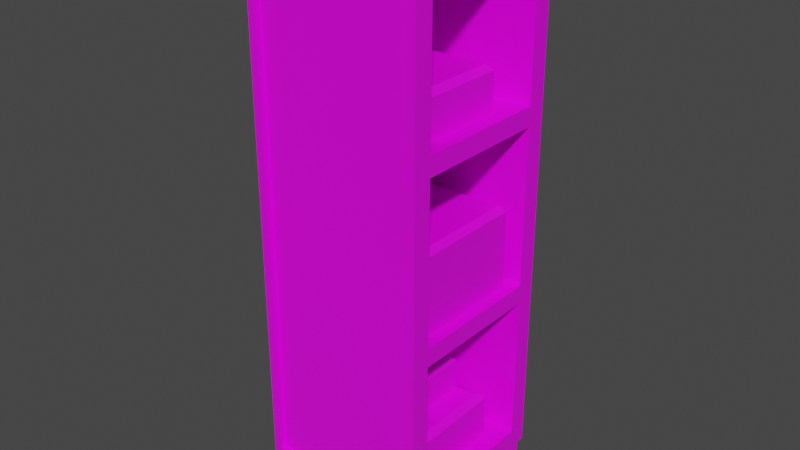 # Source: storageUnit.blend  (saved by Blender 2.90.8; exported with 4.5.12 LTS)
import bpy
from mathutils import Matrix  # noqa: F401  (used for matrix-valued properties, if any)

bpy.ops.wm.read_factory_settings(use_empty=True)
scene = bpy.context.scene
scene.name = 'Scene'

# ---- collections
col_collection = bpy.data.collections.new('Collection'); scene.collection.children.link(col_collection)

# ---- images (referenced by path relative to the original .blend; pixels are not part of the script)
import os
ASSET_DIR = os.environ.get("B2B_ASSET_DIR", "")  # directory of the original .blend (textures are referenced by path, not embedded)
HERE = os.path.dirname(os.path.abspath(__file__))  # packed textures are extracted next to this script under _unpacked/

def load_image(name, relpath, width, height, colorspace="sRGB"):
    """Load a texture the original file referenced (path relative to the .blend, or extracted next to this script)."""
    p = next((c for c in (os.path.join(HERE, relpath), os.path.join(ASSET_DIR, relpath)) if relpath and os.path.exists(c)), "")
    if p:
        img = bpy.data.images.load(p, check_existing=True)
        img.name = name
    else:  # same state as the original file: an image datablock whose file is absent (Cycles renders it pink)
        img = bpy.data.images.new(name, width, height)
        img.source = "FILE"
        img.filepath = "//" + (relpath or name)
    img.colorspace_settings.name = colorspace
    return img
img_coolpalette_png = load_image('CoolPalette.png', 'CoolPalette.png', 1024, 1024, 'sRGB')

# ---- materials (node trees are filled in below, after node groups)
mat_material_001 = bpy.data.materials.new('Material.001')
mat_material_001.alpha_threshold = 0.0
mat_material_001.use_transparent_shadow = False
mat_material_001.line_color = (0.0, 0.0, 0.0, 1.0)

# ---- material node trees
mat_material_001.use_nodes = True; mat_material_001.node_tree.nodes.clear()
_N = mat_material_001.node_tree.nodes; _L = mat_material_001.node_tree.links
n0 = _N.new('ShaderNodeOutputMaterial'); n0.name = 'Material Output'; n0.location = (300, 300)
n1 = _N.new('ShaderNodeBsdfPrincipled'); n1.name = 'Principled BSDF'; n1.location = (10, 300)
n1.distribution = 'GGX'
n1.subsurface_method = 'BURLEY'
n1.inputs[2].default_value = 0.4
n1.inputs[3].default_value = 1.45
n1.inputs[27].default_value = (0.0, 0.0, 0.0, 1.0)
n1.inputs[28].default_value = 1.0
n2 = _N.new('ShaderNodeTexImage'); n2.name = 'Image Texture'; n2.location = (-335, 198)
n2.image = img_coolpalette_png
n2.interpolation = 'Closest'
_L.new(n1.outputs[0], n0.inputs[0])
_L.new(n2.outputs[0], n1.inputs[0])
n0.is_active_output = True

# ---- world
world_world = bpy.data.worlds.new('World'); scene.world = world_world
world_world.use_nodes = True; world_world.node_tree.nodes.clear()
_N = world_world.node_tree.nodes; _L = world_world.node_tree.links
n0 = _N.new('ShaderNodeOutputWorld'); n0.name = 'World Output'; n0.location = (300, 300)
n1 = _N.new('ShaderNodeBackground'); n1.name = 'Background'; n1.location = (10, 300)
n1.inputs[0].default_value = (0.05088, 0.05088, 0.05088, 1.0)
_L.new(n1.outputs[0], n0.inputs[0])
n0.is_active_output = True
world_world.color = (0.05088, 0.05088, 0.05088)
world_world.use_sun_shadow = False
world_world.sun_shadow_jitter_overblur = 0.0

# ---- meshes
me_cube_001 = bpy.data.meshes.new('Cube.001')
me_cube_001.from_pydata([(0.9, 1.0, 0.498), (0.9, -1.0, 0.498), (-1.0, 0.9, 0.498), (-1.0, -0.9, 0.498), (0.9, 1.0, 4.436), (0.9, 1.0, 2.417), (-1.0, -0.9, 2.417), (-1.0, -0.9, 4.436), (0.9, -1.0, 4.436), (0.9, -1.0, 2.417), (-1.0, 0.9, 4.436), (-1.0, 0.9, 2.417), (1.0, 0.7813, 4.545), (1.0, 0.7813, 6.236), (1.0, -0.7813, 6.236), (1.0, -0.7813, 4.545), (1.0, 0.7813, 0.6167), (1.0, 0.7813, 2.308), (1.0, -0.7813, 2.308), (1.0, -0.7813, 0.6167), (1.0, 0.7813, 2.526), (1.0, 0.7813, 4.326), (1.0, -0.7813, 4.326), (1.0, -0.7813, 2.526), (-0.6956, 0.7813, 6.236), (-0.6956, 0.7813, 4.545), (-0.6956, -0.7813, 4.545), (-0.6956, -0.7813, 6.236), (-0.6956, 0.7813, 2.308), (-0.6956, 0.7813, 0.6167), (-0.6956, -0.7813, 0.6167), (-0.6956, -0.7813, 2.308), (-0.6956, 0.7813, 4.326), (-0.6956, 0.7813, 2.526), (-0.6956, -0.7813, 2.526), (-0.6956, -0.7813, 4.326), (0.8078, 0.807, -2.98e-08), (0.8078, 0.962, -2.98e-08), (0.9628, 0.807, -2.98e-08), (0.9628, 0.962, -2.98e-08), (-0.8078, 0.807, -2.98e-08), (-0.8078, 0.962, -2.98e-08), (-0.9628, 0.807, -2.98e-08), (-0.9628, 0.962, -2.98e-08), (0.8078, -0.807, -2.98e-08), (0.8078, -0.962, -2.98e-08), (0.9628, -0.807, -2.98e-08), (0.9628, -0.962, -2.98e-08), (-0.8078, -0.807, -2.98e-08), (-0.8078, -0.962, -2.98e-08), (-0.9628, -0.807, -2.98e-08), (-0.9628, -0.962, -2.98e-08), (0.8078, 0.962, 0.398), (0.8078, 0.8078, 0.398), (-0.8078, 0.8074, 0.398), (-0.8078, 0.807, 0.398), (-0.9628, 0.807, 0.398), (-0.8078, -0.807, 0.398), (-0.9628, -0.962, 0.398), (-0.9628, -0.807, 0.398), (-0.8078, 0.962, 0.398), (-0.9628, 0.962, 0.398), (0.9628, 0.962, 0.398), (0.9628, 0.807, 0.398), (0.9628, -0.962, 0.398), (0.8078, -0.962, 0.398), (0.9628, -0.807, 0.398), (0.8078, -0.807, 0.398), (0.8078, 0.807, 0.398), (-0.8078, -0.962, 0.398), (0.9, 1.0, 6.2), (0.9, 0.816, 6.384), (1.0, 0.8199, 6.275), (0.9, -0.816, 6.384), (0.9, -1.0, 6.2), (1.0, -0.8199, 6.275), (-1.0, 0.7038, 6.355), (-1.0, 0.9, 6.159), (-1.0, -0.9, 6.159), (-1.0, -0.7038, 6.355), (0.8682, -0.6495, 2.526), (0.8682, 0.6495, 2.526), (-0.5638, 0.6495, 2.526), (-0.5638, -0.6495, 2.526), (0.7723, -0.5536, 0.6167), (0.7723, 0.5536, 0.6167), (-0.4679, 0.5536, 0.6167), (-0.4679, -0.5536, 0.6167), (0.7749, -0.6056, 4.523), (0.7749, 0.4702, 4.523), (-0.4339, 0.4702, 4.523), (-0.4339, -0.6056, 4.523), (0.8682, 0.6495, 3.412), (0.8012, 0.5825, 3.479), (0.8012, -0.5825, 3.479), (0.8682, -0.6495, 3.412), (-0.4968, -0.5825, 3.479), (-0.5638, -0.6495, 3.412), (-0.5638, 0.6495, 3.412), (-0.4968, 0.5825, 3.479), (0.7053, -0.4866, 1.17), (0.7723, -0.5536, 1.103), (0.7723, 0.5536, 1.103), (0.7053, 0.4866, 1.17), (-0.4009, -0.4866, 1.17), (-0.4679, -0.5536, 1.103), (-0.4679, 0.5536, 1.103), (-0.4009, 0.4866, 1.17), (0.7749, 0.4702, 4.947), (0.7079, 0.4032, 5.014), (0.7079, -0.5386, 5.014), (0.7749, -0.6056, 4.947), (-0.3669, -0.5386, 5.014), (-0.4339, -0.6056, 4.947), (-0.4339, 0.4702, 4.947), (-0.3669, 0.4032, 5.014), (0.4777, -0.1822, 1.21), (0.4777, 0.3939, 1.21), (-0.2314, 0.3939, 1.21), (-0.2314, -0.1822, 1.21), (0.4777, 0.3939, 1.568), (0.4163, 0.3325, 1.63), (0.4163, -0.1209, 1.63), (0.4777, -0.1822, 1.568), (-0.17, -0.1209, 1.63), (-0.2314, -0.1822, 1.568), (-0.2314, 0.3939, 1.568), (-0.17, 0.3325, 1.63), (-0.9, 1.0, 0.498), (-0.9, -1.0, 0.498), (-0.9, 1.0, 2.417), (-0.9, -1.0, 2.417), (-0.9, -1.0, 4.436), (-0.9, 1.0, 4.436), (-0.9, -0.816, 6.384), (-0.9, -1.0, 6.2), (-0.9, 1.0, 6.2), (-0.9, 0.816, 6.384), (1.0, -1.0, 2.417), (1.0, -1.0, 0.398), (-1.0, -1.0, 0.398), (-1.0, -1.0, 2.417), (-1.0, -1.0, 4.436), (1.0, -1.0, 4.436), (1.0, -0.7453, 6.455), (1.0, -1.0, 6.2), (-1.0, -0.7453, 6.455), (-1.0, -1.0, 6.2), (1.0, 1.0, 0.398), (-1.0, 1.0, 0.398), (1.0, 1.0, 2.417), (-1.0, 1.0, 2.417), (1.0, 1.0, 4.436), (-1.0, 1.0, 4.436), (1.0, 1.0, 6.2), (1.0, 0.7453, 6.455), (-1.0, 1.0, 6.2), (-1.0, 0.7453, 6.455), (-0.9, 0.9392, 2.417), (0.9, 0.9392, 2.417), (-0.9, 0.9392, 4.436), (0.9, 0.9392, 4.436), (-0.9392, -0.9, 2.417), (-0.9392, 0.9, 2.417), (-0.9392, -0.9, 4.436), (-0.9392, 0.9, 4.436), (0.9, -0.9392, 2.417), (-0.9, -0.9392, 2.417), (0.9, -0.9392, 4.436), (-0.9, -0.9392, 4.436), (-0.9, -0.9438, 6.177), (0.9, -0.9438, 6.177), (0.9, 0.9438, 6.177), (-0.9, 0.9438, 6.177), (-0.9392, 0.9, 0.498), (-0.9392, -0.9, 0.498), (-0.9392, -0.7038, 6.355), (-0.9392, -0.9, 6.159), (-0.9392, 0.9, 6.159), (-0.9392, 0.7038, 6.355), (0.9, -0.9392, 0.498), (-0.9, -0.9392, 0.498), (0.9, -0.773, 6.341), (-0.9, -0.773, 6.341), (0.9, 0.9392, 0.498), (-0.9, 0.9392, 0.498), (0.9, 0.773, 6.341), (-0.9, 0.773, 6.341)], [], [(133, 136, 173, 160), (75, 145, 143, 15, 14), (149, 148, 63, 62, 52, 53, 54, 60, 61), (91, 88, 111, 113), (152, 154, 72, 13, 12), (129, 1, 180, 181), (79, 76, 179, 176), (21, 22, 35, 32), (18, 19, 30, 31), (137, 71, 186, 187), (1, 9, 166, 180), (76, 77, 178, 179), (136, 137, 187, 173), (78, 79, 176, 177), (155, 157, 146, 144), (71, 70, 172, 186), (143, 152, 12, 15), (148, 150, 17, 16), (150, 138, 18, 17), (138, 139, 19, 18), (139, 148, 16, 19), (150, 152, 21, 20), (152, 143, 22, 21), (143, 138, 23, 22), (138, 150, 20, 23), (25, 24, 27, 26), (29, 28, 31, 30), (33, 32, 35, 34), (16, 17, 28, 29), (22, 23, 34, 35), (13, 14, 27, 24), (110, 109, 115, 112), (20, 21, 32, 33), (14, 15, 26, 27), (17, 18, 31, 28), (83, 80, 95, 97), (12, 13, 24, 25), (36, 68, 53, 52, 37), (37, 52, 62, 39), (39, 62, 63, 38), (38, 63, 68, 36), (37, 39, 38, 36), (40, 41, 60, 54, 55), (41, 43, 61, 60), (43, 42, 56, 61), (42, 40, 55, 56), (41, 40, 42, 43), (44, 45, 65, 67), (45, 47, 64, 65), (47, 46, 66, 64), (46, 44, 67, 66), (45, 44, 46, 47), (48, 57, 69, 49), (49, 69, 58, 51), (51, 58, 59, 50), (50, 59, 57, 48), (49, 51, 50, 48), (56, 55, 54, 53, 68, 63, 148, 139, 64, 66, 67, 57, 59, 140, 149, 61), (140, 59, 58, 69, 57, 67, 65, 64, 139), (154, 155, 72), (144, 145, 75), (10, 11, 163, 165), (130, 133, 160, 158), (72, 155, 144, 75, 14, 13), (23, 20, 81, 80), (20, 33, 82, 81), (33, 34, 83, 82), (34, 23, 80, 83), (81, 82, 98, 92), (94, 93, 99, 96), (84, 85, 102, 101), (82, 83, 97, 98), (19, 16, 85, 84), (16, 29, 86, 85), (29, 30, 87, 86), (30, 19, 84, 87), (87, 84, 101, 105), (85, 86, 106, 102), (86, 87, 105, 106), (119, 116, 123, 125), (15, 12, 89, 88), (12, 25, 90, 89), (25, 26, 91, 90), (26, 15, 88, 91), (89, 90, 114, 108), (90, 91, 113, 114), (88, 89, 108, 111), (93, 94, 95, 92), (94, 96, 97, 95), (99, 93, 92, 98), (98, 97, 96, 99), (101, 102, 103, 100), (100, 104, 105, 101), (107, 103, 102, 106), (104, 107, 106, 105), (109, 110, 111, 108), (113, 111, 110, 112), (108, 114, 115, 109), (114, 113, 112, 115), (80, 81, 92, 95), (100, 103, 117, 116), (103, 107, 118, 117), (107, 104, 119, 118), (104, 100, 116, 119), (117, 118, 126, 120), (122, 121, 127, 124), (118, 119, 125, 126), (121, 122, 123, 120), (122, 124, 125, 123), (127, 121, 120, 126), (124, 127, 126, 125), (116, 117, 120, 123), (3, 2, 149, 140), (2, 11, 151, 149), (6, 3, 140, 141), (7, 6, 141, 142), (11, 10, 153, 151), (79, 78, 147, 146), (77, 76, 157, 156), (76, 79, 146, 157), (10, 77, 156, 153), (78, 7, 142, 147), (9, 1, 139, 138), (1, 129, 140, 139), (129, 131, 141, 140), (131, 132, 142, 141), (8, 9, 138, 143), (73, 74, 145, 144), (134, 73, 144, 146), (135, 134, 146, 147), (74, 8, 143, 145), (132, 135, 147, 142), (128, 0, 148, 149), (0, 5, 150, 148), (130, 128, 149, 151), (5, 4, 152, 150), (133, 130, 151, 153), (70, 71, 155, 154), (137, 136, 156, 157), (71, 137, 157, 155), (136, 133, 153, 156), (4, 70, 154, 152), (160, 173, 172, 161), (185, 158, 159, 184), (158, 160, 161, 159), (175, 162, 163, 174), (162, 164, 165, 163), (180, 166, 167, 181), (166, 168, 169, 167), (168, 171, 170, 169), (164, 177, 176, 179, 178, 165), (182, 183, 170, 171), (187, 186, 172, 173), (77, 10, 165, 178), (131, 129, 181, 167), (70, 4, 161, 172), (7, 78, 177, 164), (132, 131, 167, 169), (9, 8, 168, 166), (74, 73, 182, 171), (73, 134, 183, 182), (0, 128, 185, 184), (2, 3, 175, 174), (134, 135, 170, 183), (5, 0, 184, 159), (11, 2, 174, 163), (8, 74, 171, 168), (128, 130, 158, 185), (3, 6, 162, 175), (135, 132, 169, 170), (4, 5, 159, 161), (6, 7, 164, 162)])
_uv = me_cube_001.uv_layers.new(name='UVMap')
_uv.uv.foreach_set('vector', [0.5977, 0.6523, 0.5977, 0.6523, 0.5977, 0.6523, 0.5977, 0.6523, 0.5977, 0.6523, 0.5977, 0.6523, 0.5977, 0.6523, 0.5977, 0.6523, 0.5977, 0.6523, 0.5977, 0.6523, 0.5977, 0.6523, 0.5977, 0.6523, 0.5977, 0.6523, 0.5977, 0.6523, 0.5977, 0.6523, 0.5977, 0.6523, 0.5977, 0.6523, 0.5977, 0.6523, 0.5176, 0.4395, 0.5176, 0.4395, 0.5176, 0.4395, 0.5176, 0.4395, 0.5977, 0.6523, 0.5977, 0.6523, 0.5977, 0.6523, 0.5977, 0.6523, 0.5977, 0.6523, 0.5977, 0.6523, 0.5977, 0.6523, 0.5977, 0.6523, 0.5977, 0.6523, 0.5977, 0.6523, 0.5977, 0.6523, 0.5977, 0.6523, 0.5977, 0.6523, 0.5723, 0.6934, 0.5723, 0.6934, 0.5723, 0.6934, 0.5723, 0.6934, 0.5723, 0.6934, 0.5723, 0.6934, 0.5723, 0.6934, 0.5723, 0.6934, 0.5977, 0.6523, 0.5977, 0.6523, 0.5977, 0.6523, 0.5977, 0.6523, 0.5977, 0.6523, 0.5977, 0.6523, 0.5977, 0.6523, 0.5977, 0.6523, 0.5977, 0.6523, 0.5977, 0.6523, 0.5977, 0.6523, 0.5977, 0.6523, 0.5977, 0.6523, 0.5977, 0.6523, 0.5977, 0.6523, 0.5977, 0.6523, 0.5977, 0.6523, 0.5977, 0.6523, 0.5977, 0.6523, 0.5977, 0.6523, 0.5977, 0.6523, 0.5977, 0.6523, 0.5977, 0.6523, 0.5977, 0.6523, 0.5977, 0.6523, 0.5977, 0.6523, 0.5977, 0.6523, 0.5977, 0.6523, 0.5977, 0.6523, 0.5977, 0.6523, 0.5977, 0.6523, 0.5977, 0.6523, 0.5977, 0.6523, 0.5977, 0.6523, 0.5977, 0.6523, 0.5977, 0.6523, 0.5977, 0.6523, 0.5977, 0.6523, 0.5977, 0.6523, 0.5977, 0.6523, 0.5977, 0.6523, 0.5977, 0.6523, 0.5977, 0.6523, 0.5977, 0.6523, 0.5977, 0.6523, 0.5977, 0.6523, 0.5977, 0.6523, 0.5977, 0.6523, 0.5977, 0.6523, 0.5977, 0.6523, 0.5977, 0.6523, 0.5977, 0.6523, 0.5977, 0.6523, 0.5977, 0.6523, 0.5977, 0.6523, 0.5977, 0.6523, 0.5977, 0.6523, 0.5977, 0.6523, 0.5977, 0.6523, 0.5977, 0.6523, 0.5977, 0.6523, 0.5977, 0.6523, 0.5977, 0.6523, 0.5977, 0.6523, 0.5723, 0.6934, 0.5723, 0.6934, 0.5723, 0.6934, 0.5723, 0.6934, 0.5723, 0.6934, 0.5723, 0.6934, 0.5723, 0.6934, 0.5723, 0.6934, 0.5723, 0.6934, 0.5723, 0.6934, 0.5723, 0.6934, 0.5723, 0.6934, 0.5723, 0.6934, 0.5723, 0.6934, 0.5723, 0.6934, 0.5723, 0.6934, 0.5723, 0.6934, 0.5723, 0.6934, 0.5723, 0.6934, 0.5723, 0.6934, 0.5977, 0.6523, 0.5977, 0.6523, 0.5977, 0.6523, 0.5977, 0.6523, 0.5176, 0.4395, 0.5176, 0.4395, 0.5176, 0.4395, 0.5176, 0.4395, 0.5723, 0.6934, 0.5723, 0.6934, 0.5723, 0.6934, 0.5723, 0.6934, 0.5723, 0.6934, 0.5723, 0.6934, 0.5723, 0.6934, 0.5723, 0.6934, 0.5723, 0.6934, 0.5723, 0.6934, 0.5723, 0.6934, 0.5723, 0.6934, 0.5176, 0.4395, 0.5176, 0.4395, 0.5176, 0.4395, 0.5176, 0.4395, 0.5723, 0.6934, 0.5723, 0.6934, 0.5723, 0.6934, 0.5723, 0.6934, 0.5977, 0.6523, 0.5977, 0.6523, 0.5977, 0.6523, 0.5977, 0.6523, 0.5977, 0.6523, 0.5977, 0.6523, 0.5977, 0.6523, 0.5977, 0.6523, 0.5977, 0.6523, 0.5977, 0.6523, 0.5977, 0.6523, 0.5977, 0.6523, 0.5977, 0.6523, 0.5977, 0.6523, 0.5977, 0.6523, 0.5977, 0.6523, 0.5977, 0.6523, 0.5977, 0.6523, 0.5977, 0.6523, 0.5977, 0.6523, 0.5977, 0.6523, 0.5977, 0.6523, 0.5977, 0.6523, 0.5977, 0.6523, 0.5977, 0.6523, 0.5977, 0.6523, 0.5977, 0.6523, 0.5977, 0.6523, 0.5977, 0.6523, 0.5977, 0.6523, 0.5977, 0.6523, 0.5977, 0.6523, 0.5977, 0.6523, 0.5977, 0.6523, 0.5977, 0.6523, 0.5977, 0.6523, 0.5977, 0.6523, 0.5977, 0.6523, 0.5977, 0.6523, 0.5977, 0.6523, 0.5977, 0.6523, 0.5977, 0.6523, 0.5977, 0.6523, 0.5977, 0.6523, 0.5977, 0.6523, 0.5977, 0.6523, 0.5977, 0.6523, 0.5977, 0.6523, 0.5977, 0.6523, 0.5977, 0.6523, 0.5977, 0.6523, 0.5977, 0.6523, 0.5977, 0.6523, 0.5977, 0.6523, 0.5977, 0.6523, 0.5977, 0.6523, 0.5977, 0.6523, 0.5977, 0.6523, 0.5977, 0.6523, 0.5977, 0.6523, 0.5977, 0.6523, 0.5977, 0.6523, 0.5977, 0.6523, 0.5977, 0.6523, 0.5977, 0.6523, 0.5977, 0.6523, 0.5977, 0.6523, 0.5977, 0.6523, 0.5977, 0.6523, 0.5977, 0.6523, 0.5977, 0.6523, 0.5977, 0.6523, 0.5977, 0.6523, 0.5977, 0.6523, 0.5977, 0.6523, 0.5977, 0.6523, 0.5977, 0.6523, 0.5977, 0.6523, 0.5977, 0.6523, 0.5977, 0.6523, 0.5977, 0.6523, 0.5977, 0.6523, 0.5977, 0.6523, 0.5977, 0.6523, 0.5977, 0.6523, 0.5977, 0.6523, 0.5977, 0.6523, 0.5977, 0.6523, 0.5977, 0.6523, 0.5977, 0.6523, 0.5977, 0.6523, 0.5977, 0.6523, 0.5977, 0.6523, 0.5977, 0.6523, 0.5977, 0.6523, 0.5977, 0.6523, 0.5977, 0.6523, 0.5977, 0.6523, 0.5977, 0.6523, 0.5977, 0.6523, 0.5977, 0.6523, 0.5977, 0.6523, 0.5977, 0.6523, 0.5977, 0.6523, 0.5977, 0.6523, 0.5977, 0.6523, 0.5977, 0.6523, 0.5977, 0.6523, 0.5977, 0.6523, 0.5977, 0.6523, 0.5977, 0.6523, 0.5977, 0.6523, 0.5977, 0.6523, 0.5977, 0.6523, 0.5977, 0.6523, 0.5977, 0.6523, 0.5977, 0.6523, 0.5977, 0.6523, 0.5977, 0.6523, 0.5977, 0.6523, 0.5977, 0.6523, 0.5977, 0.6523, 0.5977, 0.6523, 0.5977, 0.6523, 0.5977, 0.6523, 0.5977, 0.6523, 0.5977, 0.6523, 0.5723, 0.6934, 0.5723, 0.6934, 0.5723, 0.6934, 0.5723, 0.6934, 0.5723, 0.6934, 0.5723, 0.6934, 0.5723, 0.6934, 0.5723, 0.6934, 0.5723, 0.6934, 0.5723, 0.6934, 0.5723, 0.6934, 0.5723, 0.6934, 0.5723, 0.6934, 0.5723, 0.6934, 0.5723, 0.6934, 0.5723, 0.6934, 0.5176, 0.4395, 0.5176, 0.4395, 0.5176, 0.4395, 0.5176, 0.4395, 0.5176, 0.4395, 0.5176, 0.4395, 0.5176, 0.4395, 0.5176, 0.4395, 0.5176, 0.4395, 0.5176, 0.4395, 0.5176, 0.4395, 0.5176, 0.4395, 0.5176, 0.4395, 0.5176, 0.4395, 0.5176, 0.4395, 0.5176, 0.4395, 0.5723, 0.6934, 0.5723, 0.6934, 0.5723, 0.6934, 0.5723, 0.6934, 0.5723, 0.6934, 0.5723, 0.6934, 0.5723, 0.6934, 0.5723, 0.6934, 0.5723, 0.6934, 0.5723, 0.6934, 0.5723, 0.6934, 0.5723, 0.6934, 0.5723, 0.6934, 0.5723, 0.6934, 0.5723, 0.6934, 0.5723, 0.6934, 0.5176, 0.4395, 0.5176, 0.4395, 0.5176, 0.4395, 0.5176, 0.4395, 0.5176, 0.4395, 0.5176, 0.4395, 0.5176, 0.4395, 0.5176, 0.4395, 0.5176, 0.4395, 0.5176, 0.4395, 0.5176, 0.4395, 0.5176, 0.4395, 0.5176, 0.4395, 0.5176, 0.4395, 0.5176, 0.4395, 0.5176, 0.4395, 0.5723, 0.6934, 0.5723, 0.6934, 0.5723, 0.6934, 0.5723, 0.6934, 0.5723, 0.6934, 0.5723, 0.6934, 0.5723, 0.6934, 0.5723, 0.6934, 0.5723, 0.6934, 0.5723, 0.6934, 0.5723, 0.6934, 0.5723, 0.6934, 0.5723, 0.6934, 0.5723, 0.6934, 0.5723, 0.6934, 0.5723, 0.6934, 0.5176, 0.4395, 0.5176, 0.4395, 0.5176, 0.4395, 0.5176, 0.4395, 0.5176, 0.4395, 0.5176, 0.4395, 0.5176, 0.4395, 0.5176, 0.4395, 0.5176, 0.4395, 0.5176, 0.4395, 0.5176, 0.4395, 0.5176, 0.4395, 0.5176, 0.4395, 0.5176, 0.4395, 0.5176, 0.4395, 0.5176, 0.4395, 0.5176, 0.4395, 0.5176, 0.4395, 0.5176, 0.4395, 0.5176, 0.4395, 0.5176, 0.4395, 0.5176, 0.4395, 0.5176, 0.4395, 0.5176, 0.4395, 0.5176, 0.4395, 0.5176, 0.4395, 0.5176, 0.4395, 0.5176, 0.4395, 0.5176, 0.4395, 0.5176, 0.4395, 0.5176, 0.4395, 0.5176, 0.4395, 0.5176, 0.4395, 0.5176, 0.4395, 0.5176, 0.4395, 0.5176, 0.4395, 0.5176, 0.4395, 0.5176, 0.4395, 0.5176, 0.4395, 0.5176, 0.4395, 0.5176, 0.4395, 0.5176, 0.4395, 0.5176, 0.4395, 0.5176, 0.4395, 0.5176, 0.4395, 0.5176, 0.4395, 0.5176, 0.4395, 0.5176, 0.4395, 0.5176, 0.4395, 0.5176, 0.4395, 0.5176, 0.4395, 0.5176, 0.4395, 0.5176, 0.4395, 0.5176, 0.4395, 0.5176, 0.4395, 0.5176, 0.4395, 0.5176, 0.4395, 0.5176, 0.4395, 0.5176, 0.4395, 0.5176, 0.4395, 0.5176, 0.4395, 0.5176, 0.4395, 0.5176, 0.4395, 0.5176, 0.4395, 0.5176, 0.4395, 0.5176, 0.4395, 0.5176, 0.4395, 0.5176, 0.4395, 0.5176, 0.4395, 0.5176, 0.4395, 0.5176, 0.4395, 0.5176, 0.4395, 0.5176, 0.4395, 0.5176, 0.4395, 0.5176, 0.4395, 0.5176, 0.4395, 0.5176, 0.4395, 0.5176, 0.4395, 0.5176, 0.4395, 0.5176, 0.4395, 0.5176, 0.4395, 0.5176, 0.4395, 0.5176, 0.4395, 0.5176, 0.4395, 0.5176, 0.4395, 0.5176, 0.4395, 0.5176, 0.4395, 0.5176, 0.4395, 0.5176, 0.4395, 0.5176, 0.4395, 0.5176, 0.4395, 0.5176, 0.4395, 0.5176, 0.4395, 0.5176, 0.4395, 0.5176, 0.4395, 0.5176, 0.4395, 0.5176, 0.4395, 0.5176, 0.4395, 0.5176, 0.4395, 0.5176, 0.4395, 0.5176, 0.4395, 0.5176, 0.4395, 0.5176, 0.4395, 0.5176, 0.4395, 0.5176, 0.4395, 0.5176, 0.4395, 0.5176, 0.4395, 0.5176, 0.4395, 0.5176, 0.4395, 0.5176, 0.4395, 0.5176, 0.4395, 0.5176, 0.4395, 0.5977, 0.6523, 0.5977, 0.6523, 0.5977, 0.6523, 0.5977, 0.6523, 0.5977, 0.6523, 0.5977, 0.6523, 0.5977, 0.6523, 0.5977, 0.6523, 0.5977, 0.6523, 0.5977, 0.6523, 0.5977, 0.6523, 0.5977, 0.6523, 0.5977, 0.6523, 0.5977, 0.6523, 0.5977, 0.6523, 0.5977, 0.6523, 0.5977, 0.6523, 0.5977, 0.6523, 0.5977, 0.6523, 0.5977, 0.6523, 0.5977, 0.6523, 0.5977, 0.6523, 0.5977, 0.6523, 0.5977, 0.6523, 0.5977, 0.6523, 0.5977, 0.6523, 0.5977, 0.6523, 0.5977, 0.6523, 0.5977, 0.6523, 0.5977, 0.6523, 0.5977, 0.6523, 0.5977, 0.6523, 0.5977, 0.6523, 0.5977, 0.6523, 0.5977, 0.6523, 0.5977, 0.6523, 0.5977, 0.6523, 0.5977, 0.6523, 0.5977, 0.6523, 0.5977, 0.6523, 0.5977, 0.6523, 0.5977, 0.6523, 0.5977, 0.6523, 0.5977, 0.6523, 0.5977, 0.6523, 0.5977, 0.6523, 0.5977, 0.6523, 0.5977, 0.6523, 0.5977, 0.6523, 0.5977, 0.6523, 0.5977, 0.6523, 0.5977, 0.6523, 0.5977, 0.6523, 0.5977, 0.6523, 0.5977, 0.6523, 0.5977, 0.6523, 0.5977, 0.6523, 0.5977, 0.6523, 0.5977, 0.6523, 0.5977, 0.6523, 0.5977, 0.6523, 0.5977, 0.6523, 0.5977, 0.6523, 0.5977, 0.6523, 0.5977, 0.6523, 0.5977, 0.6523, 0.5977, 0.6523, 0.5977, 0.6523, 0.5977, 0.6523, 0.5977, 0.6523, 0.5977, 0.6523, 0.5977, 0.6523, 0.5977, 0.6523, 0.5977, 0.6523, 0.5977, 0.6523, 0.5977, 0.6523, 0.5977, 0.6523, 0.5977, 0.6523, 0.5977, 0.6523, 0.5977, 0.6523, 0.5977, 0.6523, 0.5977, 0.6523, 0.5977, 0.6523, 0.5977, 0.6523, 0.5977, 0.6523, 0.5977, 0.6523, 0.5977, 0.6523, 0.5977, 0.6523, 0.5977, 0.6523, 0.5977, 0.6523, 0.5977, 0.6523, 0.5977, 0.6523, 0.5977, 0.6523, 0.5977, 0.6523, 0.5977, 0.6523, 0.5977, 0.6523, 0.5977, 0.6523, 0.5977, 0.6523, 0.5977, 0.6523, 0.5977, 0.6523, 0.5977, 0.6523, 0.5977, 0.6523, 0.5977, 0.6523, 0.5977, 0.6523, 0.5977, 0.6523, 0.5977, 0.6523, 0.5977, 0.6523, 0.5977, 0.6523, 0.5977, 0.6523, 0.5977, 0.6523, 0.5977, 0.6523, 0.5977, 0.6523, 0.5977, 0.6523, 0.5977, 0.6523, 0.5977, 0.6523, 0.5977, 0.6523, 0.5977, 0.6523, 0.5977, 0.6523, 0.5977, 0.6523, 0.5977, 0.6523, 0.584, 0.6426, 0.584, 0.6426, 0.584, 0.6426, 0.584, 0.6426, 0.584, 0.6426, 0.584, 0.6426, 0.584, 0.6426, 0.584, 0.6426, 0.584, 0.6426, 0.584, 0.6426, 0.584, 0.6426, 0.584, 0.6426, 0.584, 0.6426, 0.584, 0.6426, 0.584, 0.6426, 0.584, 0.6426, 0.584, 0.6426, 0.584, 0.6426, 0.584, 0.6426, 0.584, 0.6426, 0.584, 0.6426, 0.584, 0.6426, 0.584, 0.6426, 0.584, 0.6426, 0.584, 0.6426, 0.584, 0.6426, 0.584, 0.6426, 0.584, 0.6426, 0.584, 0.6426, 0.584, 0.6426, 0.584, 0.6426, 0.584, 0.6426, 0.584, 0.6426, 0.584, 0.6426, 0.584, 0.6426, 0.584, 0.6426, 0.584, 0.6426, 0.584, 0.6426, 0.584, 0.6426, 0.584, 0.6426, 0.584, 0.6426, 0.584, 0.6426, 0.584, 0.6426, 0.584, 0.6426, 0.584, 0.6426, 0.584, 0.6426, 0.5977, 0.6523, 0.5977, 0.6523, 0.5977, 0.6523, 0.5977, 0.6523, 0.5977, 0.6523, 0.5977, 0.6523, 0.5977, 0.6523, 0.5977, 0.6523, 0.5977, 0.6523, 0.5977, 0.6523, 0.5977, 0.6523, 0.5977, 0.6523, 0.5977, 0.6523, 0.5977, 0.6523, 0.5977, 0.6523, 0.5977, 0.6523, 0.5977, 0.6523, 0.5977, 0.6523, 0.5977, 0.6523, 0.5977, 0.6523, 0.5977, 0.6523, 0.5977, 0.6523, 0.5977, 0.6523, 0.5977, 0.6523, 0.5977, 0.6523, 0.5977, 0.6523, 0.5977, 0.6523, 0.5977, 0.6523, 0.5977, 0.6523, 0.5977, 0.6523, 0.5977, 0.6523, 0.5977, 0.6523, 0.5977, 0.6523, 0.5977, 0.6523, 0.5977, 0.6523, 0.5977, 0.6523, 0.5977, 0.6523, 0.5977, 0.6523, 0.5977, 0.6523, 0.5977, 0.6523, 0.5977, 0.6523, 0.5977, 0.6523, 0.5977, 0.6523, 0.5977, 0.6523, 0.5977, 0.6523, 0.5977, 0.6523, 0.5977, 0.6523, 0.5977, 0.6523, 0.5977, 0.6523, 0.5977, 0.6523, 0.5977, 0.6523, 0.5977, 0.6523, 0.5977, 0.6523, 0.5977, 0.6523, 0.5977, 0.6523, 0.5977, 0.6523, 0.5977, 0.6523, 0.5977, 0.6523, 0.5977, 0.6523, 0.5977, 0.6523, 0.5977, 0.6523, 0.5977, 0.6523, 0.5977, 0.6523, 0.5977, 0.6523, 0.5977, 0.6523, 0.5977, 0.6523, 0.5977, 0.6523, 0.5977, 0.6523, 0.5977, 0.6523, 0.5977, 0.6523, 0.5977, 0.6523, 0.5977, 0.6523, 0.5977, 0.6523, 0.5977, 0.6523, 0.5977, 0.6523, 0.5977, 0.6523])
me_cube_001.materials.append(mat_material_001)
me_cube_001.use_remesh_fix_poles = True
me_cube_001.use_remesh_preserve_attributes = False
me_cube_001.use_mirror_vertex_groups = False
me_cube_001.update()

# ---- objects
ob_storageunit = bpy.data.objects.new('StorageUnit', me_cube_001)

# ---- transforms, parenting, visibility, modifiers, constraints
ob_storageunit.location = (0.0, 0.0, -0.004399)
ob_storageunit.scale = (1.241, 1.241, 1.241)
ob_storageunit.lineart.crease_threshold = 0.0

# ---- collection membership
col_collection.objects.link(ob_storageunit)

# ---- scene / render settings (as saved in the file)
scene.frame_start = 1; scene.frame_end = 250; scene.frame_set(1)
scene.render.engine = 'BLENDER_EEVEE_NEXT'
scene.cycles.use_denoising = False
scene.cycles.samples = 128
scene.cycles.sampling_pattern = 'TABULATED_SOBOL'
scene.cycles.use_adaptive_sampling = False
scene.cycles.use_light_tree = False
scene.view_settings.view_transform = 'Filmic'
bpy.context.view_layer.update()

# ---- added for rendering (the .blend has no active camera and no usable light): camera, sun
cam_auto = bpy.data.cameras.new('AutoCamera')
cam_auto.lens = 50.0
cam_auto.sensor_width = 36.0
cam_auto.clip_end = 1000.0
ob_auto_camera = bpy.data.objects.new('AutoCamera', cam_auto)
scene.collection.objects.link(ob_auto_camera)
ob_auto_camera.location = (8.09324, -9.71188, 10.4761)
ob_auto_camera.rotation_euler = (1.09748, -7.21219e-08, 0.694738)
scene.camera = ob_auto_camera
light_auto_sun = bpy.data.lights.new('AutoSun', 'SUN')
light_auto_sun.energy = 3.0
light_auto_sun.angle = 0.0523599
ob_auto_sun = bpy.data.objects.new('AutoSun', light_auto_sun)
scene.collection.objects.link(ob_auto_sun)
ob_auto_sun.rotation_euler = (0.872665, 0.174533, 0.523599)
bpy.context.view_layer.update()

